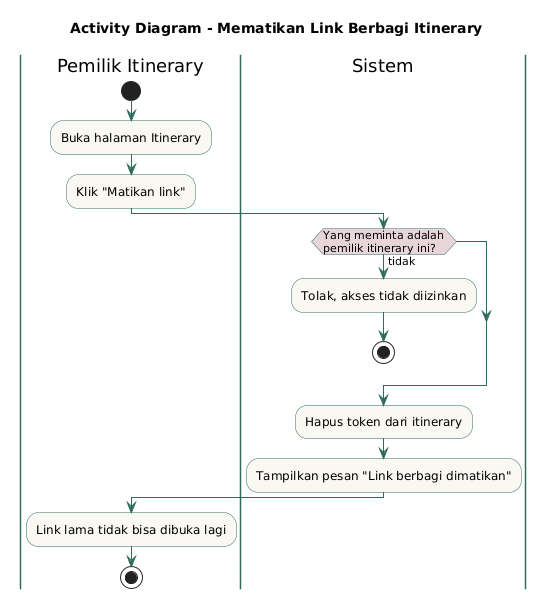

The diagram above was rendered by PlantUML. Its source (embedded in the PNG):
@startuml
title Activity Diagram - Mematikan Link Berbagi Itinerary

skinparam activity {
  BackgroundColor #FAF8F3
  BorderColor #2F6B5A
  ArrowColor #2F6B5A
  DiamondBackgroundColor #E8D5DA
}
skinparam swimlane {
  BorderColor #2F6B5A
}

|Pemilik Itinerary|
start
:Buka halaman Itinerary;
:Klik "Matikan link";

|Sistem|
if (Yang meminta adalah\npemilik itinerary ini?) then (tidak)
  :Tolak, akses tidak diizinkan;
  stop
endif

:Hapus token dari itinerary;
:Tampilkan pesan "Link berbagi dimatikan";

|Pemilik Itinerary|
:Link lama tidak bisa dibuka lagi;
stop
@enduml